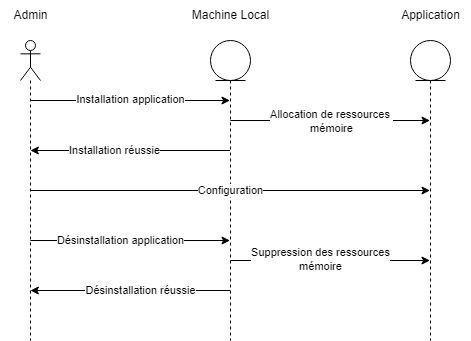

The diagram above was exported from draw.io. Its source (the exported page's mxGraphModel, read from the mxfile embedded in the PNG):
<mxGraphModel dx="392" dy="216" grid="1" gridSize="10" guides="1" tooltips="1" connect="1" arrows="1" fold="1" page="1" pageScale="1" pageWidth="827" pageHeight="1169" math="0" shadow="0">
  <root>
    <mxCell id="0" />
    <mxCell id="1" parent="0" />
    <mxCell id="rtgqJ3zLbVFpwjIn28qb-1" value="" style="shape=umlLifeline;participant=umlActor;perimeter=lifelinePerimeter;whiteSpace=wrap;html=1;container=1;collapsible=0;recursiveResize=0;verticalAlign=top;spacingTop=36;outlineConnect=0;" vertex="1" parent="1">
      <mxGeometry x="190" y="40" width="20" height="300" as="geometry" />
    </mxCell>
    <mxCell id="rtgqJ3zLbVFpwjIn28qb-2" value="" style="shape=umlLifeline;participant=umlEntity;perimeter=lifelinePerimeter;whiteSpace=wrap;html=1;container=1;collapsible=0;recursiveResize=0;verticalAlign=top;spacingTop=36;outlineConnect=0;" vertex="1" parent="1">
      <mxGeometry x="380" y="40" width="40" height="300" as="geometry" />
    </mxCell>
    <mxCell id="rtgqJ3zLbVFpwjIn28qb-3" value="" style="shape=umlLifeline;participant=umlEntity;perimeter=lifelinePerimeter;whiteSpace=wrap;html=1;container=1;collapsible=0;recursiveResize=0;verticalAlign=top;spacingTop=36;outlineConnect=0;" vertex="1" parent="1">
      <mxGeometry x="580" y="40" width="40" height="300" as="geometry" />
    </mxCell>
    <mxCell id="rtgqJ3zLbVFpwjIn28qb-4" value="Admin" style="text;html=1;align=center;verticalAlign=middle;resizable=0;points=[];autosize=1;strokeColor=none;fillColor=none;" vertex="1" parent="1">
      <mxGeometry x="170" width="60" height="30" as="geometry" />
    </mxCell>
    <mxCell id="rtgqJ3zLbVFpwjIn28qb-5" value="Machine Local" style="text;html=1;align=center;verticalAlign=middle;resizable=0;points=[];autosize=1;strokeColor=none;fillColor=none;" vertex="1" parent="1">
      <mxGeometry x="350" width="100" height="30" as="geometry" />
    </mxCell>
    <mxCell id="rtgqJ3zLbVFpwjIn28qb-6" value="Application" style="text;html=1;align=center;verticalAlign=middle;resizable=0;points=[];autosize=1;strokeColor=none;fillColor=none;" vertex="1" parent="1">
      <mxGeometry x="560" width="80" height="30" as="geometry" />
    </mxCell>
    <mxCell id="rtgqJ3zLbVFpwjIn28qb-7" value="" style="endArrow=classic;html=1;rounded=0;" edge="1" parent="1" source="rtgqJ3zLbVFpwjIn28qb-1" target="rtgqJ3zLbVFpwjIn28qb-2">
      <mxGeometry width="50" height="50" relative="1" as="geometry">
        <mxPoint x="360" y="190" as="sourcePoint" />
        <mxPoint x="410" y="140" as="targetPoint" />
        <Array as="points">
          <mxPoint x="300" y="100" />
        </Array>
      </mxGeometry>
    </mxCell>
    <mxCell id="rtgqJ3zLbVFpwjIn28qb-8" value="Installation application" style="edgeLabel;html=1;align=center;verticalAlign=middle;resizable=0;points=[];" vertex="1" connectable="0" parent="rtgqJ3zLbVFpwjIn28qb-7">
      <mxGeometry x="-0.147" y="1" relative="1" as="geometry">
        <mxPoint x="15" as="offset" />
      </mxGeometry>
    </mxCell>
    <mxCell id="rtgqJ3zLbVFpwjIn28qb-9" value="" style="endArrow=classic;html=1;rounded=0;" edge="1" parent="1" source="rtgqJ3zLbVFpwjIn28qb-2" target="rtgqJ3zLbVFpwjIn28qb-3">
      <mxGeometry width="50" height="50" relative="1" as="geometry">
        <mxPoint x="360" y="190" as="sourcePoint" />
        <mxPoint x="410" y="140" as="targetPoint" />
        <Array as="points">
          <mxPoint x="500" y="120" />
        </Array>
      </mxGeometry>
    </mxCell>
    <mxCell id="rtgqJ3zLbVFpwjIn28qb-10" value="Allocation de ressources&amp;nbsp;&lt;br&gt;mémoire" style="edgeLabel;html=1;align=center;verticalAlign=middle;resizable=0;points=[];" vertex="1" connectable="0" parent="rtgqJ3zLbVFpwjIn28qb-9">
      <mxGeometry x="-0.3539" y="-1" relative="1" as="geometry">
        <mxPoint x="36" as="offset" />
      </mxGeometry>
    </mxCell>
    <mxCell id="rtgqJ3zLbVFpwjIn28qb-11" value="" style="endArrow=classic;html=1;rounded=0;" edge="1" parent="1" source="rtgqJ3zLbVFpwjIn28qb-2" target="rtgqJ3zLbVFpwjIn28qb-1">
      <mxGeometry width="50" height="50" relative="1" as="geometry">
        <mxPoint x="360" y="190" as="sourcePoint" />
        <mxPoint x="410" y="140" as="targetPoint" />
        <Array as="points">
          <mxPoint x="310" y="150" />
        </Array>
      </mxGeometry>
    </mxCell>
    <mxCell id="rtgqJ3zLbVFpwjIn28qb-12" value="Installation réussie" style="edgeLabel;html=1;align=center;verticalAlign=middle;resizable=0;points=[];" vertex="1" connectable="0" parent="rtgqJ3zLbVFpwjIn28qb-11">
      <mxGeometry x="-0.159" y="-1" relative="1" as="geometry">
        <mxPoint x="-32" y="1" as="offset" />
      </mxGeometry>
    </mxCell>
    <mxCell id="rtgqJ3zLbVFpwjIn28qb-13" value="" style="endArrow=classic;html=1;rounded=0;" edge="1" parent="1" source="rtgqJ3zLbVFpwjIn28qb-1" target="rtgqJ3zLbVFpwjIn28qb-3">
      <mxGeometry width="50" height="50" relative="1" as="geometry">
        <mxPoint x="360" y="190" as="sourcePoint" />
        <mxPoint x="410" y="140" as="targetPoint" />
      </mxGeometry>
    </mxCell>
    <mxCell id="rtgqJ3zLbVFpwjIn28qb-14" value="Configuration" style="edgeLabel;html=1;align=center;verticalAlign=middle;resizable=0;points=[];" vertex="1" connectable="0" parent="rtgqJ3zLbVFpwjIn28qb-13">
      <mxGeometry x="-0.3737" y="-1" relative="1" as="geometry">
        <mxPoint x="75" y="-1" as="offset" />
      </mxGeometry>
    </mxCell>
    <mxCell id="rtgqJ3zLbVFpwjIn28qb-15" value="" style="endArrow=classic;html=1;rounded=0;" edge="1" parent="1" source="rtgqJ3zLbVFpwjIn28qb-1" target="rtgqJ3zLbVFpwjIn28qb-2">
      <mxGeometry width="50" height="50" relative="1" as="geometry">
        <mxPoint x="360" y="190" as="sourcePoint" />
        <mxPoint x="410" y="140" as="targetPoint" />
        <Array as="points">
          <mxPoint x="300" y="240" />
        </Array>
      </mxGeometry>
    </mxCell>
    <mxCell id="rtgqJ3zLbVFpwjIn28qb-16" value="Désinstallation application" style="edgeLabel;html=1;align=center;verticalAlign=middle;resizable=0;points=[];" vertex="1" connectable="0" parent="rtgqJ3zLbVFpwjIn28qb-15">
      <mxGeometry x="-0.1018" relative="1" as="geometry">
        <mxPoint as="offset" />
      </mxGeometry>
    </mxCell>
    <mxCell id="rtgqJ3zLbVFpwjIn28qb-17" value="" style="endArrow=classic;html=1;rounded=0;" edge="1" parent="1" source="rtgqJ3zLbVFpwjIn28qb-2" target="rtgqJ3zLbVFpwjIn28qb-3">
      <mxGeometry width="50" height="50" relative="1" as="geometry">
        <mxPoint x="360" y="190" as="sourcePoint" />
        <mxPoint x="410" y="140" as="targetPoint" />
        <Array as="points">
          <mxPoint x="500" y="260" />
        </Array>
      </mxGeometry>
    </mxCell>
    <mxCell id="rtgqJ3zLbVFpwjIn28qb-18" value="Suppression des ressources&lt;br&gt;mémoire" style="edgeLabel;html=1;align=center;verticalAlign=middle;resizable=0;points=[];" vertex="1" connectable="0" parent="rtgqJ3zLbVFpwjIn28qb-17">
      <mxGeometry x="-0.2763" y="1" relative="1" as="geometry">
        <mxPoint x="18" as="offset" />
      </mxGeometry>
    </mxCell>
    <mxCell id="rtgqJ3zLbVFpwjIn28qb-19" value="" style="endArrow=classic;html=1;rounded=0;" edge="1" parent="1" source="rtgqJ3zLbVFpwjIn28qb-2" target="rtgqJ3zLbVFpwjIn28qb-1">
      <mxGeometry width="50" height="50" relative="1" as="geometry">
        <mxPoint x="360" y="300" as="sourcePoint" />
        <mxPoint x="410" y="250" as="targetPoint" />
        <Array as="points">
          <mxPoint x="300" y="290" />
        </Array>
      </mxGeometry>
    </mxCell>
    <mxCell id="rtgqJ3zLbVFpwjIn28qb-20" value="Désinstallation réussie" style="edgeLabel;html=1;align=center;verticalAlign=middle;resizable=0;points=[];" vertex="1" connectable="0" parent="rtgqJ3zLbVFpwjIn28qb-19">
      <mxGeometry x="0.1406" relative="1" as="geometry">
        <mxPoint x="24" as="offset" />
      </mxGeometry>
    </mxCell>
  </root>
</mxGraphModel>